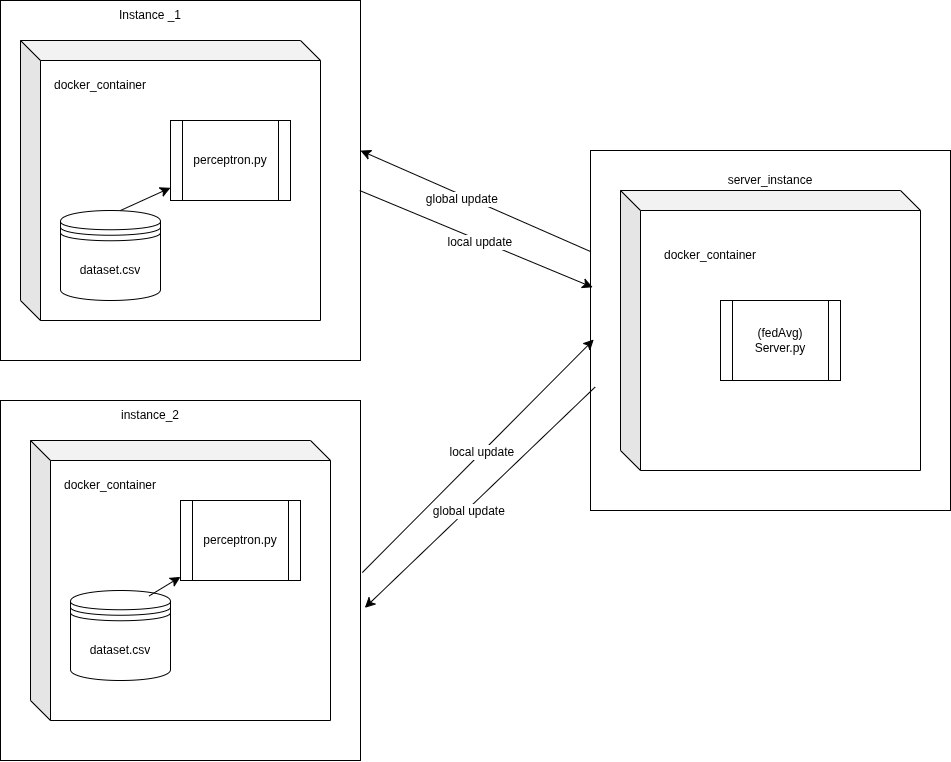

The diagram above was exported from draw.io. Its source (the exported page's mxGraphModel, read from the mxfile embedded in the PNG):
<mxGraphModel dx="1501" dy="779" grid="1" gridSize="10" guides="1" tooltips="1" connect="1" arrows="1" fold="1" page="1" pageScale="1" pageWidth="850" pageHeight="1100" math="0" shadow="0">
  <root>
    <mxCell id="0" />
    <mxCell id="1" parent="0" />
    <mxCell id="KiD_V4oLlopU4dKSx2Pa-17" parent="1" style="whiteSpace=wrap;html=1;aspect=fixed;" value="" vertex="1">
      <mxGeometry height="360" width="360" x="30" y="290" as="geometry" />
    </mxCell>
    <mxCell id="KiD_V4oLlopU4dKSx2Pa-19" parent="1" style="shape=cube;whiteSpace=wrap;html=1;boundedLbl=1;backgroundOutline=1;darkOpacity=0.05;darkOpacity2=0.1;" value="" vertex="1">
      <mxGeometry height="280" width="300" x="50" y="330" as="geometry" />
    </mxCell>
    <mxCell id="KiD_V4oLlopU4dKSx2Pa-20" parent="1" style="shape=datastore;whiteSpace=wrap;html=1;" value="dataset.csv" vertex="1">
      <mxGeometry height="90" width="100" x="90" y="500" as="geometry" />
    </mxCell>
    <mxCell id="KiD_V4oLlopU4dKSx2Pa-21" parent="1" style="shape=process;whiteSpace=wrap;html=1;backgroundOutline=1;" value="perceptron.py" vertex="1">
      <mxGeometry height="80" width="120" x="200" y="410" as="geometry" />
    </mxCell>
    <mxCell id="KiD_V4oLlopU4dKSx2Pa-22" parent="1" style="text;html=1;whiteSpace=wrap;strokeColor=none;fillColor=none;align=center;verticalAlign=middle;rounded=0;" value="docker_container" vertex="1">
      <mxGeometry height="30" width="60" x="100" y="360" as="geometry" />
    </mxCell>
    <mxCell id="KiD_V4oLlopU4dKSx2Pa-23" parent="1" style="text;html=1;whiteSpace=wrap;strokeColor=none;fillColor=none;align=center;verticalAlign=middle;rounded=0;" value="Instance _1" vertex="1">
      <mxGeometry height="30" width="80" x="140" y="290" as="geometry" />
    </mxCell>
    <mxCell id="KiD_V4oLlopU4dKSx2Pa-25" parent="1" style="whiteSpace=wrap;html=1;aspect=fixed;" value="" vertex="1">
      <mxGeometry height="360" width="360" x="30" y="690" as="geometry" />
    </mxCell>
    <mxCell id="KiD_V4oLlopU4dKSx2Pa-26" parent="1" style="shape=cube;whiteSpace=wrap;html=1;boundedLbl=1;backgroundOutline=1;darkOpacity=0.05;darkOpacity2=0.1;" value="" vertex="1">
      <mxGeometry height="280" width="300" x="60" y="730" as="geometry" />
    </mxCell>
    <mxCell id="KiD_V4oLlopU4dKSx2Pa-27" parent="1" style="shape=datastore;whiteSpace=wrap;html=1;" value="dataset.csv" vertex="1">
      <mxGeometry height="90" width="100" x="100" y="880" as="geometry" />
    </mxCell>
    <mxCell id="KiD_V4oLlopU4dKSx2Pa-28" parent="1" style="shape=process;whiteSpace=wrap;html=1;backgroundOutline=1;" value="perceptron.py" vertex="1">
      <mxGeometry height="80" width="120" x="210" y="790" as="geometry" />
    </mxCell>
    <mxCell id="KiD_V4oLlopU4dKSx2Pa-29" parent="1" style="text;html=1;whiteSpace=wrap;strokeColor=none;fillColor=none;align=center;verticalAlign=middle;rounded=0;" value="instance_2" vertex="1">
      <mxGeometry height="30" width="60" x="150" y="690" as="geometry" />
    </mxCell>
    <mxCell id="KiD_V4oLlopU4dKSx2Pa-30" parent="1" style="text;html=1;whiteSpace=wrap;strokeColor=none;fillColor=none;align=center;verticalAlign=middle;rounded=0;" value="docker_container" vertex="1">
      <mxGeometry height="30" width="60" x="110" y="760" as="geometry" />
    </mxCell>
    <mxCell id="KiD_V4oLlopU4dKSx2Pa-33" edge="1" parent="1" source="KiD_V4oLlopU4dKSx2Pa-20" style="endArrow=classic;html=1;rounded=0;fontSize=12;startSize=8;endSize=8;curved=1;" target="KiD_V4oLlopU4dKSx2Pa-21" value="">
      <mxGeometry height="50" relative="1" width="50" as="geometry">
        <Array as="points">
          <mxPoint x="150" y="500" />
        </Array>
        <mxPoint x="340" y="680" as="sourcePoint" />
        <mxPoint x="390" y="630" as="targetPoint" />
      </mxGeometry>
    </mxCell>
    <mxCell id="KiD_V4oLlopU4dKSx2Pa-36" edge="1" parent="1" source="KiD_V4oLlopU4dKSx2Pa-27" style="endArrow=classic;html=1;rounded=0;fontSize=12;startSize=8;endSize=8;curved=1;exitX=0.787;exitY=0.06;exitDx=0;exitDy=0;exitPerimeter=0;" target="KiD_V4oLlopU4dKSx2Pa-28" value="">
      <mxGeometry height="50" relative="1" width="50" as="geometry">
        <mxPoint x="340" y="680" as="sourcePoint" />
        <mxPoint x="390" y="630" as="targetPoint" />
      </mxGeometry>
    </mxCell>
    <mxCell id="u-QgmAUa5Zt6G5exj7lV-1" parent="1" style="whiteSpace=wrap;html=1;aspect=fixed;" value="" vertex="1">
      <mxGeometry height="360" width="360" x="620" y="440" as="geometry" />
    </mxCell>
    <mxCell id="u-QgmAUa5Zt6G5exj7lV-2" parent="1" style="shape=cube;whiteSpace=wrap;html=1;boundedLbl=1;backgroundOutline=1;darkOpacity=0.05;darkOpacity2=0.1;" value="" vertex="1">
      <mxGeometry height="280" width="300" x="650" y="480" as="geometry" />
    </mxCell>
    <mxCell id="u-QgmAUa5Zt6G5exj7lV-3" parent="1" style="shape=process;whiteSpace=wrap;html=1;backgroundOutline=1;" value="(fedAvg)&lt;br&gt;Server.py" vertex="1">
      <mxGeometry height="80" width="120" x="750" y="590" as="geometry" />
    </mxCell>
    <mxCell id="u-QgmAUa5Zt6G5exj7lV-6" parent="1" style="text;html=1;whiteSpace=wrap;strokeColor=none;fillColor=none;align=center;verticalAlign=middle;rounded=0;" value="docker_container" vertex="1">
      <mxGeometry height="30" width="60" x="710" y="530" as="geometry" />
    </mxCell>
    <mxCell id="u-QgmAUa5Zt6G5exj7lV-7" parent="1" style="text;html=1;whiteSpace=wrap;strokeColor=none;fillColor=none;align=center;verticalAlign=middle;rounded=0;" value="server_instance" vertex="1">
      <mxGeometry height="30" width="80" x="760" y="455" as="geometry" />
    </mxCell>
    <mxCell id="u-QgmAUa5Zt6G5exj7lV-8" edge="1" parent="1" source="KiD_V4oLlopU4dKSx2Pa-25" style="endArrow=classic;html=1;rounded=0;fontSize=12;startSize=8;endSize=8;curved=1;exitX=1.005;exitY=0.478;exitDx=0;exitDy=0;exitPerimeter=0;entryX=0.009;entryY=0.525;entryDx=0;entryDy=0;entryPerimeter=0;" target="u-QgmAUa5Zt6G5exj7lV-1" value="">
      <mxGeometry height="50" relative="1" width="50" as="geometry">
        <mxPoint x="580" y="720" as="sourcePoint" />
        <mxPoint x="630" y="670" as="targetPoint" />
      </mxGeometry>
    </mxCell>
    <mxCell id="u-QgmAUa5Zt6G5exj7lV-9" connectable="0" parent="u-QgmAUa5Zt6G5exj7lV-8" style="edgeLabel;html=1;align=center;verticalAlign=middle;resizable=0;points=[];fontSize=12;" value="local update&amp;nbsp;" vertex="1">
      <mxGeometry relative="1" x="0.0418" as="geometry">
        <mxPoint y="1" as="offset" />
      </mxGeometry>
    </mxCell>
    <mxCell id="u-QgmAUa5Zt6G5exj7lV-10" edge="1" parent="1" source="u-QgmAUa5Zt6G5exj7lV-1" style="endArrow=classic;html=1;rounded=0;fontSize=12;startSize=8;endSize=8;curved=1;entryX=1.012;entryY=0.576;entryDx=0;entryDy=0;entryPerimeter=0;exitX=0.013;exitY=0.657;exitDx=0;exitDy=0;exitPerimeter=0;" target="KiD_V4oLlopU4dKSx2Pa-25" value="">
      <mxGeometry height="50" relative="1" width="50" as="geometry">
        <mxPoint x="580" y="720" as="sourcePoint" />
        <mxPoint x="630" y="670" as="targetPoint" />
      </mxGeometry>
    </mxCell>
    <mxCell id="u-QgmAUa5Zt6G5exj7lV-11" connectable="0" parent="u-QgmAUa5Zt6G5exj7lV-10" style="edgeLabel;html=1;align=center;verticalAlign=middle;resizable=0;points=[];fontSize=12;" value="global update&amp;nbsp;" vertex="1">
      <mxGeometry relative="1" x="0.0992" y="3" as="geometry">
        <mxPoint as="offset" />
      </mxGeometry>
    </mxCell>
    <mxCell id="u-QgmAUa5Zt6G5exj7lV-14" edge="1" parent="1" source="KiD_V4oLlopU4dKSx2Pa-17" style="endArrow=classic;html=1;rounded=0;fontSize=12;startSize=8;endSize=8;curved=1;entryX=0.006;entryY=0.38;entryDx=0;entryDy=0;entryPerimeter=0;exitX=0.998;exitY=0.528;exitDx=0;exitDy=0;exitPerimeter=0;" target="u-QgmAUa5Zt6G5exj7lV-1" value="">
      <mxGeometry height="50" relative="1" width="50" as="geometry">
        <mxPoint x="410" y="683" as="sourcePoint" />
        <mxPoint x="641" y="450" as="targetPoint" />
      </mxGeometry>
    </mxCell>
    <mxCell id="u-QgmAUa5Zt6G5exj7lV-15" connectable="0" parent="u-QgmAUa5Zt6G5exj7lV-14" style="edgeLabel;html=1;align=center;verticalAlign=middle;resizable=0;points=[];fontSize=12;" value="local update&amp;nbsp;" vertex="1">
      <mxGeometry relative="1" x="0.0418" as="geometry">
        <mxPoint y="1" as="offset" />
      </mxGeometry>
    </mxCell>
    <mxCell id="u-QgmAUa5Zt6G5exj7lV-16" edge="1" parent="1" source="u-QgmAUa5Zt6G5exj7lV-1" style="endArrow=classic;html=1;rounded=0;fontSize=12;startSize=8;endSize=8;curved=1;entryX=1;entryY=0.417;entryDx=0;entryDy=0;entryPerimeter=0;" target="KiD_V4oLlopU4dKSx2Pa-17" value="">
      <mxGeometry height="50" relative="1" width="50" as="geometry">
        <mxPoint x="731" y="470" as="sourcePoint" />
        <mxPoint x="500" y="690" as="targetPoint" />
      </mxGeometry>
    </mxCell>
    <mxCell id="u-QgmAUa5Zt6G5exj7lV-17" connectable="0" parent="u-QgmAUa5Zt6G5exj7lV-16" style="edgeLabel;html=1;align=center;verticalAlign=middle;resizable=0;points=[];fontSize=12;" value="global update&amp;nbsp;" vertex="1">
      <mxGeometry relative="1" x="0.0992" y="3" as="geometry">
        <mxPoint as="offset" />
      </mxGeometry>
    </mxCell>
  </root>
</mxGraphModel>